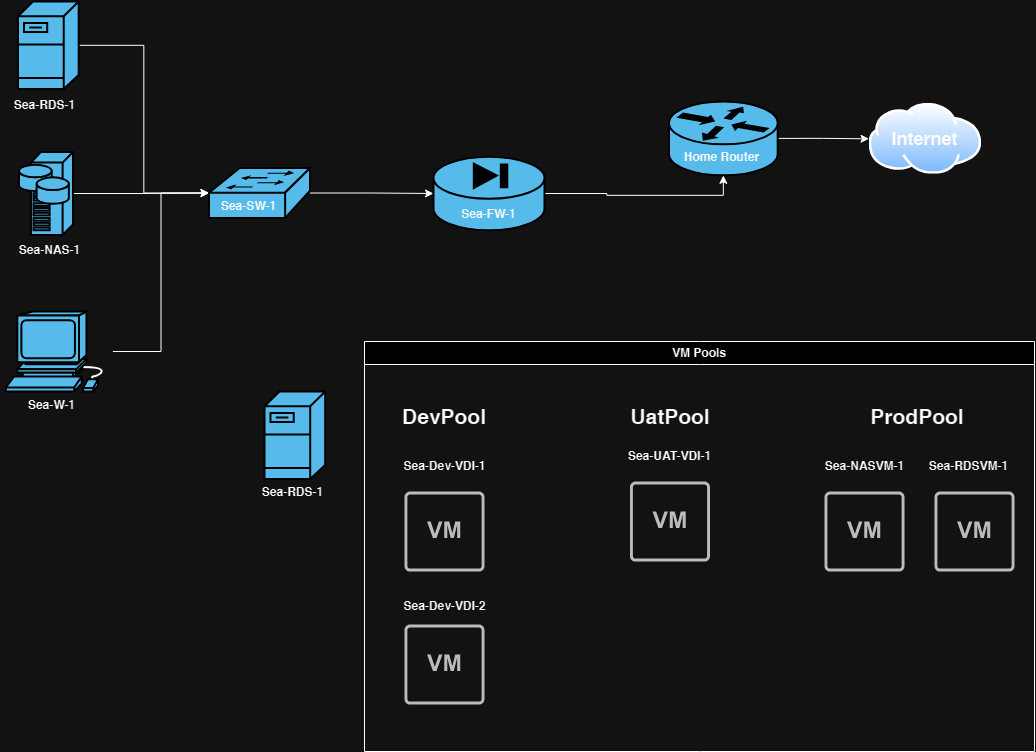

The diagram above was exported from draw.io. Its source (the exported page's mxGraphModel, read from the mxfile embedded in the PNG):
<mxGraphModel dx="1892" dy="1360" grid="1" gridSize="10" guides="1" tooltips="1" connect="1" arrows="1" fold="1" page="1" pageScale="1" pageWidth="1100" pageHeight="850" background="none" math="0" shadow="0">
  <root>
    <mxCell id="0" />
    <mxCell id="1" parent="0" />
    <mxCell id="T26MzxW-3ZQ0Tj9f01Ao-23" style="edgeStyle=orthogonalEdgeStyle;rounded=0;orthogonalLoop=1;jettySize=auto;html=1;exitX=1;exitY=0.5;exitDx=0;exitDy=0;exitPerimeter=0;entryX=0;entryY=0.5;entryDx=0;entryDy=0;" edge="1" parent="1" source="T26MzxW-3ZQ0Tj9f01Ao-2" target="T26MzxW-3ZQ0Tj9f01Ao-22">
      <mxGeometry relative="1" as="geometry" />
    </mxCell>
    <mxCell id="T26MzxW-3ZQ0Tj9f01Ao-2" value="" style="shape=mxgraph.cisco.routers.router;sketch=0;html=1;pointerEvents=1;dashed=0;fillColor=#036897;strokeColor=#ffffff;strokeWidth=2;verticalLabelPosition=bottom;verticalAlign=top;align=center;outlineConnect=0;" vertex="1" parent="1">
      <mxGeometry x="704.5" y="140" width="108.68" height="73.85" as="geometry" />
    </mxCell>
    <mxCell id="T26MzxW-3ZQ0Tj9f01Ao-19" style="edgeStyle=orthogonalEdgeStyle;rounded=0;orthogonalLoop=1;jettySize=auto;html=1;entryX=0;entryY=0.5;entryDx=0;entryDy=0;entryPerimeter=0;" edge="1" parent="1" source="T26MzxW-3ZQ0Tj9f01Ao-3" target="T26MzxW-3ZQ0Tj9f01Ao-7">
      <mxGeometry relative="1" as="geometry" />
    </mxCell>
    <mxCell id="T26MzxW-3ZQ0Tj9f01Ao-3" value="" style="shape=mxgraph.cisco.switches.workgroup_switch;sketch=0;html=1;pointerEvents=1;dashed=0;fillColor=#036897;strokeColor=#ffffff;strokeWidth=2;verticalLabelPosition=bottom;verticalAlign=top;align=center;outlineConnect=0;" vertex="1" parent="1">
      <mxGeometry x="244.5" y="206.5" width="101" height="50" as="geometry" />
    </mxCell>
    <mxCell id="T26MzxW-3ZQ0Tj9f01Ao-20" style="edgeStyle=orthogonalEdgeStyle;rounded=0;orthogonalLoop=1;jettySize=auto;html=1;entryX=0;entryY=0.5;entryDx=0;entryDy=0;entryPerimeter=0;" edge="1" parent="1" source="T26MzxW-3ZQ0Tj9f01Ao-6" target="T26MzxW-3ZQ0Tj9f01Ao-3">
      <mxGeometry relative="1" as="geometry" />
    </mxCell>
    <mxCell id="T26MzxW-3ZQ0Tj9f01Ao-6" value="" style="shape=mxgraph.cisco.servers.fileserver;sketch=0;html=1;pointerEvents=1;dashed=0;fillColor=#036897;strokeColor=#ffffff;strokeWidth=2;verticalLabelPosition=bottom;verticalAlign=top;align=center;outlineConnect=0;" vertex="1" parent="1">
      <mxGeometry x="53.5" y="40" width="60.69" height="87.5" as="geometry" />
    </mxCell>
    <mxCell id="T26MzxW-3ZQ0Tj9f01Ao-13" style="edgeStyle=orthogonalEdgeStyle;rounded=0;orthogonalLoop=1;jettySize=auto;html=1;entryX=0.5;entryY=1;entryDx=0;entryDy=0;entryPerimeter=0;" edge="1" parent="1" source="T26MzxW-3ZQ0Tj9f01Ao-7" target="T26MzxW-3ZQ0Tj9f01Ao-2">
      <mxGeometry relative="1" as="geometry" />
    </mxCell>
    <mxCell id="T26MzxW-3ZQ0Tj9f01Ao-7" value="" style="shape=mxgraph.cisco.security.pix_firewall;sketch=0;html=1;pointerEvents=1;dashed=0;fillColor=#036897;strokeColor=#ffffff;strokeWidth=2;verticalLabelPosition=bottom;verticalAlign=top;align=center;outlineConnect=0;" vertex="1" parent="1">
      <mxGeometry x="469.02" y="195.25" width="110.97" height="73.5" as="geometry" />
    </mxCell>
    <mxCell id="T26MzxW-3ZQ0Tj9f01Ao-21" style="edgeStyle=orthogonalEdgeStyle;rounded=0;orthogonalLoop=1;jettySize=auto;html=1;entryX=0;entryY=0.5;entryDx=0;entryDy=0;entryPerimeter=0;" edge="1" parent="1" source="T26MzxW-3ZQ0Tj9f01Ao-8" target="T26MzxW-3ZQ0Tj9f01Ao-3">
      <mxGeometry relative="1" as="geometry" />
    </mxCell>
    <mxCell id="T26MzxW-3ZQ0Tj9f01Ao-8" value="" style="shape=mxgraph.cisco.computers_and_peripherals.workstation;sketch=0;html=1;pointerEvents=1;dashed=0;fillColor=#036897;strokeColor=#ffffff;strokeWidth=2;verticalLabelPosition=bottom;verticalAlign=top;align=center;outlineConnect=0;" vertex="1" parent="1">
      <mxGeometry x="41.3" y="350" width="107.1" height="80" as="geometry" />
    </mxCell>
    <mxCell id="T26MzxW-3ZQ0Tj9f01Ao-18" style="edgeStyle=orthogonalEdgeStyle;rounded=0;orthogonalLoop=1;jettySize=auto;html=1;" edge="1" parent="1" source="T26MzxW-3ZQ0Tj9f01Ao-17" target="T26MzxW-3ZQ0Tj9f01Ao-3">
      <mxGeometry relative="1" as="geometry" />
    </mxCell>
    <mxCell id="T26MzxW-3ZQ0Tj9f01Ao-17" value="" style="shape=mxgraph.cisco.servers.storage_server;sketch=0;html=1;pointerEvents=1;dashed=0;fillColor=#036897;strokeColor=#ffffff;strokeWidth=2;verticalLabelPosition=bottom;verticalAlign=top;align=center;outlineConnect=0;" vertex="1" parent="1">
      <mxGeometry x="54.5" y="190.5" width="54" height="83" as="geometry" />
    </mxCell>
    <mxCell id="T26MzxW-3ZQ0Tj9f01Ao-22" value="" style="image;aspect=fixed;perimeter=ellipsePerimeter;html=1;align=center;shadow=0;dashed=0;spacingTop=3;image=img/lib/active_directory/internet_cloud.svg;" vertex="1" parent="1">
      <mxGeometry x="904.5" y="141.85" width="112.7" height="71" as="geometry" />
    </mxCell>
    <mxCell id="T26MzxW-3ZQ0Tj9f01Ao-24" value="Home Router" style="text;strokeColor=none;align=center;fillColor=none;html=1;verticalAlign=middle;whiteSpace=wrap;rounded=0;fontStyle=1" vertex="1" parent="1">
      <mxGeometry x="712" y="180.84999999999997" width="91" height="30" as="geometry" />
    </mxCell>
    <mxCell id="T26MzxW-3ZQ0Tj9f01Ao-25" value="Sea-W-1" style="text;strokeColor=none;align=center;fillColor=none;html=1;verticalAlign=middle;whiteSpace=wrap;rounded=0;fontStyle=1" vertex="1" parent="1">
      <mxGeometry x="42" y="429" width="91" height="30" as="geometry" />
    </mxCell>
    <mxCell id="T26MzxW-3ZQ0Tj9f01Ao-26" value="Sea-NAS-1" style="text;strokeColor=none;align=center;fillColor=none;html=1;verticalAlign=middle;whiteSpace=wrap;rounded=0;fontStyle=1" vertex="1" parent="1">
      <mxGeometry x="40" y="274" width="91" height="30" as="geometry" />
    </mxCell>
    <mxCell id="T26MzxW-3ZQ0Tj9f01Ao-27" value="Sea-RDS-1" style="text;strokeColor=none;align=center;fillColor=none;html=1;verticalAlign=middle;whiteSpace=wrap;rounded=0;fontStyle=1" vertex="1" parent="1">
      <mxGeometry x="35.3" y="129" width="91" height="30" as="geometry" />
    </mxCell>
    <mxCell id="T26MzxW-3ZQ0Tj9f01Ao-28" value="Sea-FW-1" style="text;strokeColor=none;align=center;fillColor=none;html=1;verticalAlign=middle;whiteSpace=wrap;rounded=0;fontStyle=1" vertex="1" parent="1">
      <mxGeometry x="479" y="237.84999999999997" width="91" height="30" as="geometry" />
    </mxCell>
    <mxCell id="T26MzxW-3ZQ0Tj9f01Ao-30" value="&lt;font style=&quot;font-size: 18px;&quot;&gt;Internet&lt;/font&gt;" style="text;strokeColor=none;align=center;fillColor=none;html=1;verticalAlign=middle;whiteSpace=wrap;rounded=0;fontStyle=1" vertex="1" parent="1">
      <mxGeometry x="915.35" y="162.34999999999997" width="91" height="30" as="geometry" />
    </mxCell>
    <mxCell id="T26MzxW-3ZQ0Tj9f01Ao-31" value="Sea-SW-1" style="text;strokeColor=none;align=center;fillColor=none;html=1;verticalAlign=middle;whiteSpace=wrap;rounded=0;fontStyle=1" vertex="1" parent="1">
      <mxGeometry x="238.5" y="229.85000000000002" width="91" height="30" as="geometry" />
    </mxCell>
    <mxCell id="T26MzxW-3ZQ0Tj9f01Ao-32" value="VM Pools" style="swimlane;whiteSpace=wrap;html=1;" vertex="1" parent="1">
      <mxGeometry x="400" y="380" width="670" height="410" as="geometry" />
    </mxCell>
    <mxCell id="T26MzxW-3ZQ0Tj9f01Ao-35" value="" style="sketch=0;pointerEvents=1;shadow=0;dashed=0;html=1;strokeColor=none;fillColor=#434445;aspect=fixed;labelPosition=center;verticalLabelPosition=bottom;verticalAlign=top;align=center;outlineConnect=0;shape=mxgraph.vvd.virtual_machine;" vertex="1" parent="T26MzxW-3ZQ0Tj9f01Ao-32">
      <mxGeometry x="40" y="150" width="80" height="80" as="geometry" />
    </mxCell>
    <mxCell id="T26MzxW-3ZQ0Tj9f01Ao-36" value="" style="sketch=0;pointerEvents=1;shadow=0;dashed=0;html=1;strokeColor=none;fillColor=#434445;aspect=fixed;labelPosition=center;verticalLabelPosition=bottom;verticalAlign=top;align=center;outlineConnect=0;shape=mxgraph.vvd.virtual_machine;" vertex="1" parent="T26MzxW-3ZQ0Tj9f01Ao-32">
      <mxGeometry x="460" y="150" width="80" height="80" as="geometry" />
    </mxCell>
    <mxCell id="T26MzxW-3ZQ0Tj9f01Ao-37" value="" style="sketch=0;pointerEvents=1;shadow=0;dashed=0;html=1;strokeColor=none;fillColor=#434445;aspect=fixed;labelPosition=center;verticalLabelPosition=bottom;verticalAlign=top;align=center;outlineConnect=0;shape=mxgraph.vvd.virtual_machine;" vertex="1" parent="T26MzxW-3ZQ0Tj9f01Ao-32">
      <mxGeometry x="40" y="283" width="80" height="80" as="geometry" />
    </mxCell>
    <mxCell id="T26MzxW-3ZQ0Tj9f01Ao-39" value="Sea-NASVM-1" style="text;strokeColor=none;align=center;fillColor=none;html=1;verticalAlign=middle;whiteSpace=wrap;rounded=0;fontStyle=1" vertex="1" parent="T26MzxW-3ZQ0Tj9f01Ao-32">
      <mxGeometry x="454.5" y="110" width="91" height="30" as="geometry" />
    </mxCell>
    <mxCell id="T26MzxW-3ZQ0Tj9f01Ao-40" value="Sea-Dev-VDI-1" style="text;strokeColor=none;align=center;fillColor=none;html=1;verticalAlign=middle;whiteSpace=wrap;rounded=0;fontStyle=1" vertex="1" parent="T26MzxW-3ZQ0Tj9f01Ao-32">
      <mxGeometry x="34.5" y="110" width="91" height="30" as="geometry" />
    </mxCell>
    <mxCell id="T26MzxW-3ZQ0Tj9f01Ao-42" value="" style="sketch=0;pointerEvents=1;shadow=0;dashed=0;html=1;strokeColor=none;fillColor=#434445;aspect=fixed;labelPosition=center;verticalLabelPosition=bottom;verticalAlign=top;align=center;outlineConnect=0;shape=mxgraph.vvd.virtual_machine;" vertex="1" parent="T26MzxW-3ZQ0Tj9f01Ao-32">
      <mxGeometry x="265.5" y="140" width="80" height="80" as="geometry" />
    </mxCell>
    <mxCell id="T26MzxW-3ZQ0Tj9f01Ao-43" value="Sea-UAT-VDI-1" style="text;strokeColor=none;align=center;fillColor=none;html=1;verticalAlign=middle;whiteSpace=wrap;rounded=0;fontStyle=1" vertex="1" parent="T26MzxW-3ZQ0Tj9f01Ao-32">
      <mxGeometry x="260" y="100" width="91" height="30" as="geometry" />
    </mxCell>
    <mxCell id="T26MzxW-3ZQ0Tj9f01Ao-44" value="" style="sketch=0;pointerEvents=1;shadow=0;dashed=0;html=1;strokeColor=none;fillColor=#434445;aspect=fixed;labelPosition=center;verticalLabelPosition=bottom;verticalAlign=top;align=center;outlineConnect=0;shape=mxgraph.vvd.virtual_machine;" vertex="1" parent="T26MzxW-3ZQ0Tj9f01Ao-32">
      <mxGeometry x="570" y="150" width="80" height="80" as="geometry" />
    </mxCell>
    <mxCell id="T26MzxW-3ZQ0Tj9f01Ao-45" value="Sea-RDSVM-1" style="text;strokeColor=none;align=center;fillColor=none;html=1;verticalAlign=middle;whiteSpace=wrap;rounded=0;fontStyle=1" vertex="1" parent="T26MzxW-3ZQ0Tj9f01Ao-32">
      <mxGeometry x="559" y="110" width="91" height="30" as="geometry" />
    </mxCell>
    <mxCell id="T26MzxW-3ZQ0Tj9f01Ao-46" value="Sea-Dev-VDI-2" style="text;strokeColor=none;align=center;fillColor=none;html=1;verticalAlign=middle;whiteSpace=wrap;rounded=0;fontStyle=1" vertex="1" parent="T26MzxW-3ZQ0Tj9f01Ao-32">
      <mxGeometry x="34.5" y="250" width="91" height="30" as="geometry" />
    </mxCell>
    <mxCell id="T26MzxW-3ZQ0Tj9f01Ao-47" value="&lt;font style=&quot;font-size: 21px;&quot;&gt;DevPool&lt;/font&gt;" style="text;strokeColor=none;align=center;fillColor=none;html=1;verticalAlign=middle;whiteSpace=wrap;rounded=0;fontStyle=1" vertex="1" parent="T26MzxW-3ZQ0Tj9f01Ao-32">
      <mxGeometry x="-2.75" y="60" width="165.5" height="30" as="geometry" />
    </mxCell>
    <mxCell id="T26MzxW-3ZQ0Tj9f01Ao-48" value="&lt;font style=&quot;font-size: 21px;&quot;&gt;UatPool&lt;/font&gt;" style="text;strokeColor=none;align=center;fillColor=none;html=1;verticalAlign=middle;whiteSpace=wrap;rounded=0;fontStyle=1" vertex="1" parent="T26MzxW-3ZQ0Tj9f01Ao-32">
      <mxGeometry x="222.75" y="60" width="165.5" height="30" as="geometry" />
    </mxCell>
    <mxCell id="T26MzxW-3ZQ0Tj9f01Ao-49" value="&lt;font style=&quot;font-size: 21px;&quot;&gt;ProdPool&lt;/font&gt;" style="text;strokeColor=none;align=center;fillColor=none;html=1;verticalAlign=middle;whiteSpace=wrap;rounded=0;fontStyle=1" vertex="1" parent="T26MzxW-3ZQ0Tj9f01Ao-32">
      <mxGeometry x="470" y="60" width="165.5" height="30" as="geometry" />
    </mxCell>
    <mxCell id="T26MzxW-3ZQ0Tj9f01Ao-33" value="" style="shape=mxgraph.cisco.servers.fileserver;sketch=0;html=1;pointerEvents=1;dashed=0;fillColor=#036897;strokeColor=#ffffff;strokeWidth=2;verticalLabelPosition=bottom;verticalAlign=top;align=center;outlineConnect=0;" vertex="1" parent="1">
      <mxGeometry x="300" y="430" width="60.69" height="87.5" as="geometry" />
    </mxCell>
    <mxCell id="T26MzxW-3ZQ0Tj9f01Ao-34" value="Sea-RDS-1" style="text;strokeColor=none;align=center;fillColor=none;html=1;verticalAlign=middle;whiteSpace=wrap;rounded=0;fontStyle=1" vertex="1" parent="1">
      <mxGeometry x="282.85" y="516" width="91" height="30" as="geometry" />
    </mxCell>
  </root>
</mxGraphModel>